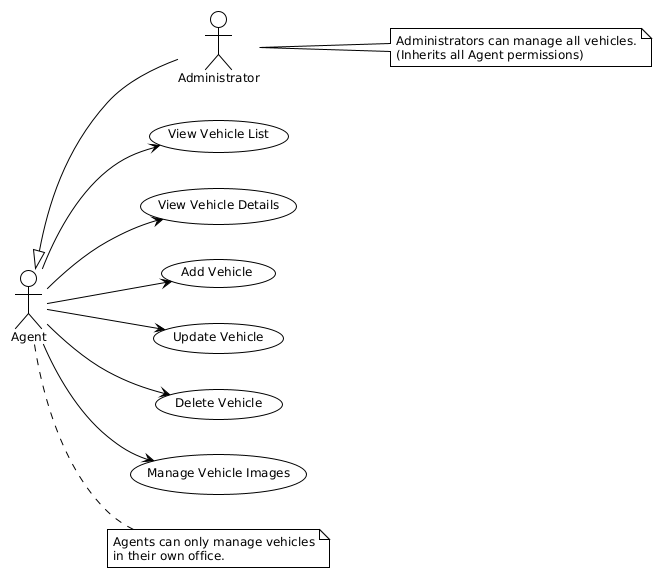

The diagram above was rendered by PlantUML. Its source (embedded in the PNG):
@startuml
left to right direction
!theme plain
skinparam backgroundColor white
skinparam defaultFontName Arial
skinparam defaultFontSize 12
skinparam handwritten false

actor Agent
actor Admin as "Administrator"
Agent <|-- Admin

usecase UC1 as "View Vehicle List"
usecase UC2 as "View Vehicle Details"
usecase UC3 as "Add Vehicle"
usecase UC4 as "Update Vehicle"
usecase UC5 as "Delete Vehicle"
usecase UC6 as "Manage Vehicle Images"

Agent --> UC1
Agent --> UC2
Agent --> UC3
Agent --> UC4
Agent --> UC5
Agent --> UC6

note right of Agent
  Agents can only manage vehicles
  in their own office.
end note

note right of Admin
  Administrators can manage all vehicles.
  (Inherits all Agent permissions)
end note
@enduml